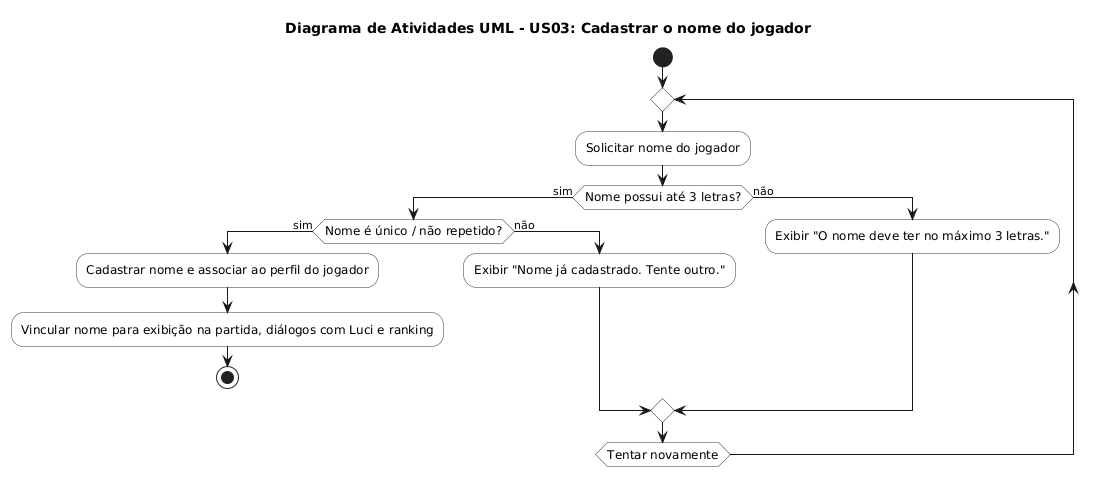

The diagram above was rendered by PlantUML. Its source (embedded in the PNG):
@startuml
skinparam ActivityFontSize 12
skinparam ActivityBorderColor #333333
skinparam ActivityBackgroundColor #FFFFFF

title Diagrama de Atividades UML - US03: Cadastrar o nome do jogador

start

repeat
  :Solicitar nome do jogador;
  
  if (Nome possui até 3 letras?) then (sim)
    if (Nome é único / não repetido?) then (sim)
      :Cadastrar nome e associar ao perfil do jogador;
      :Vincular nome para exibição na partida, diálogos com Luci e ranking;
      stop
    else (não)
      :Exibir "Nome já cadastrado. Tente outro.";
    endif
  else (não)
    :Exibir "O nome deve ter no máximo 3 letras.";
  endif
repeat while (Tentar novamente)
@enduml